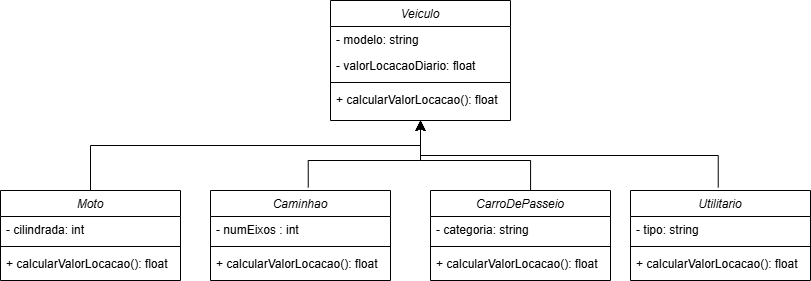

The diagram above was exported from draw.io. Its source (the exported page's mxGraphModel, read from the mxfile embedded in the PNG):
<mxGraphModel dx="1816" dy="1701" grid="1" gridSize="10" guides="1" tooltips="1" connect="1" arrows="1" fold="1" page="1" pageScale="1" pageWidth="827" pageHeight="1169" math="0" shadow="0">
  <root>
    <mxCell id="WIyWlLk6GJQsqaUBKTNV-0" />
    <mxCell id="WIyWlLk6GJQsqaUBKTNV-1" parent="WIyWlLk6GJQsqaUBKTNV-0" />
    <mxCell id="zkfFHV4jXpPFQw0GAbJ--0" value="Veiculo" style="swimlane;fontStyle=2;align=center;verticalAlign=top;childLayout=stackLayout;horizontal=1;startSize=26;horizontalStack=0;resizeParent=1;resizeLast=0;collapsible=1;marginBottom=0;rounded=0;shadow=0;strokeWidth=1;" parent="WIyWlLk6GJQsqaUBKTNV-1" vertex="1">
      <mxGeometry x="320" y="-130" width="180" height="120" as="geometry">
        <mxRectangle x="230" y="140" width="160" height="26" as="alternateBounds" />
      </mxGeometry>
    </mxCell>
    <mxCell id="zkfFHV4jXpPFQw0GAbJ--1" value="- modelo: string" style="text;align=left;verticalAlign=top;spacingLeft=4;spacingRight=4;overflow=hidden;rotatable=0;points=[[0,0.5],[1,0.5]];portConstraint=eastwest;" parent="zkfFHV4jXpPFQw0GAbJ--0" vertex="1">
      <mxGeometry y="26" width="180" height="26" as="geometry" />
    </mxCell>
    <mxCell id="zkfFHV4jXpPFQw0GAbJ--2" value="- valorLocacaoDiario: float" style="text;align=left;verticalAlign=top;spacingLeft=4;spacingRight=4;overflow=hidden;rotatable=0;points=[[0,0.5],[1,0.5]];portConstraint=eastwest;rounded=0;shadow=0;html=0;" parent="zkfFHV4jXpPFQw0GAbJ--0" vertex="1">
      <mxGeometry y="52" width="180" height="26" as="geometry" />
    </mxCell>
    <mxCell id="zkfFHV4jXpPFQw0GAbJ--4" value="" style="line;html=1;strokeWidth=1;align=left;verticalAlign=middle;spacingTop=-1;spacingLeft=3;spacingRight=3;rotatable=0;labelPosition=right;points=[];portConstraint=eastwest;" parent="zkfFHV4jXpPFQw0GAbJ--0" vertex="1">
      <mxGeometry y="78" width="180" height="8" as="geometry" />
    </mxCell>
    <mxCell id="zkfFHV4jXpPFQw0GAbJ--5" value="+ calcularValorLocacao(): float" style="text;align=left;verticalAlign=top;spacingLeft=4;spacingRight=4;overflow=hidden;rotatable=0;points=[[0,0.5],[1,0.5]];portConstraint=eastwest;" parent="zkfFHV4jXpPFQw0GAbJ--0" vertex="1">
      <mxGeometry y="86" width="180" height="26" as="geometry" />
    </mxCell>
    <mxCell id="5CQwLtBH-bVIhBIT0CaS-0" value="Moto" style="swimlane;fontStyle=2;align=center;verticalAlign=top;childLayout=stackLayout;horizontal=1;startSize=26;horizontalStack=0;resizeParent=1;resizeLast=0;collapsible=1;marginBottom=0;rounded=0;shadow=0;strokeWidth=1;" vertex="1" parent="WIyWlLk6GJQsqaUBKTNV-1">
      <mxGeometry x="-10" y="60" width="180" height="90" as="geometry">
        <mxRectangle x="230" y="140" width="160" height="26" as="alternateBounds" />
      </mxGeometry>
    </mxCell>
    <mxCell id="5CQwLtBH-bVIhBIT0CaS-1" value="- cilindrada: int" style="text;align=left;verticalAlign=top;spacingLeft=4;spacingRight=4;overflow=hidden;rotatable=0;points=[[0,0.5],[1,0.5]];portConstraint=eastwest;" vertex="1" parent="5CQwLtBH-bVIhBIT0CaS-0">
      <mxGeometry y="26" width="180" height="26" as="geometry" />
    </mxCell>
    <mxCell id="5CQwLtBH-bVIhBIT0CaS-3" value="" style="line;html=1;strokeWidth=1;align=left;verticalAlign=middle;spacingTop=-1;spacingLeft=3;spacingRight=3;rotatable=0;labelPosition=right;points=[];portConstraint=eastwest;" vertex="1" parent="5CQwLtBH-bVIhBIT0CaS-0">
      <mxGeometry y="52" width="180" height="8" as="geometry" />
    </mxCell>
    <mxCell id="5CQwLtBH-bVIhBIT0CaS-4" value="+ calcularValorLocacao(): float" style="text;align=left;verticalAlign=top;spacingLeft=4;spacingRight=4;overflow=hidden;rotatable=0;points=[[0,0.5],[1,0.5]];portConstraint=eastwest;" vertex="1" parent="5CQwLtBH-bVIhBIT0CaS-0">
      <mxGeometry y="60" width="180" height="26" as="geometry" />
    </mxCell>
    <mxCell id="5CQwLtBH-bVIhBIT0CaS-5" value="Caminhao" style="swimlane;fontStyle=2;align=center;verticalAlign=top;childLayout=stackLayout;horizontal=1;startSize=26;horizontalStack=0;resizeParent=1;resizeLast=0;collapsible=1;marginBottom=0;rounded=0;shadow=0;strokeWidth=1;" vertex="1" parent="WIyWlLk6GJQsqaUBKTNV-1">
      <mxGeometry x="200" y="60" width="180" height="90" as="geometry">
        <mxRectangle x="230" y="140" width="160" height="26" as="alternateBounds" />
      </mxGeometry>
    </mxCell>
    <mxCell id="5CQwLtBH-bVIhBIT0CaS-6" value="- numEixos : int" style="text;align=left;verticalAlign=top;spacingLeft=4;spacingRight=4;overflow=hidden;rotatable=0;points=[[0,0.5],[1,0.5]];portConstraint=eastwest;" vertex="1" parent="5CQwLtBH-bVIhBIT0CaS-5">
      <mxGeometry y="26" width="180" height="26" as="geometry" />
    </mxCell>
    <mxCell id="5CQwLtBH-bVIhBIT0CaS-7" value="" style="line;html=1;strokeWidth=1;align=left;verticalAlign=middle;spacingTop=-1;spacingLeft=3;spacingRight=3;rotatable=0;labelPosition=right;points=[];portConstraint=eastwest;" vertex="1" parent="5CQwLtBH-bVIhBIT0CaS-5">
      <mxGeometry y="52" width="180" height="8" as="geometry" />
    </mxCell>
    <mxCell id="5CQwLtBH-bVIhBIT0CaS-8" value="+ calcularValorLocacao(): float" style="text;align=left;verticalAlign=top;spacingLeft=4;spacingRight=4;overflow=hidden;rotatable=0;points=[[0,0.5],[1,0.5]];portConstraint=eastwest;" vertex="1" parent="5CQwLtBH-bVIhBIT0CaS-5">
      <mxGeometry y="60" width="180" height="26" as="geometry" />
    </mxCell>
    <mxCell id="5CQwLtBH-bVIhBIT0CaS-9" value="CarroDePasseio " style="swimlane;fontStyle=2;align=center;verticalAlign=top;childLayout=stackLayout;horizontal=1;startSize=26;horizontalStack=0;resizeParent=1;resizeLast=0;collapsible=1;marginBottom=0;rounded=0;shadow=0;strokeWidth=1;" vertex="1" parent="WIyWlLk6GJQsqaUBKTNV-1">
      <mxGeometry x="420" y="60" width="180" height="90" as="geometry">
        <mxRectangle x="230" y="140" width="160" height="26" as="alternateBounds" />
      </mxGeometry>
    </mxCell>
    <mxCell id="5CQwLtBH-bVIhBIT0CaS-10" value="- categoria: string" style="text;align=left;verticalAlign=top;spacingLeft=4;spacingRight=4;overflow=hidden;rotatable=0;points=[[0,0.5],[1,0.5]];portConstraint=eastwest;" vertex="1" parent="5CQwLtBH-bVIhBIT0CaS-9">
      <mxGeometry y="26" width="180" height="26" as="geometry" />
    </mxCell>
    <mxCell id="5CQwLtBH-bVIhBIT0CaS-11" value="" style="line;html=1;strokeWidth=1;align=left;verticalAlign=middle;spacingTop=-1;spacingLeft=3;spacingRight=3;rotatable=0;labelPosition=right;points=[];portConstraint=eastwest;" vertex="1" parent="5CQwLtBH-bVIhBIT0CaS-9">
      <mxGeometry y="52" width="180" height="8" as="geometry" />
    </mxCell>
    <mxCell id="5CQwLtBH-bVIhBIT0CaS-12" value="+ calcularValorLocacao(): float" style="text;align=left;verticalAlign=top;spacingLeft=4;spacingRight=4;overflow=hidden;rotatable=0;points=[[0,0.5],[1,0.5]];portConstraint=eastwest;" vertex="1" parent="5CQwLtBH-bVIhBIT0CaS-9">
      <mxGeometry y="60" width="180" height="26" as="geometry" />
    </mxCell>
    <mxCell id="5CQwLtBH-bVIhBIT0CaS-13" value="Utilitario       " style="swimlane;fontStyle=2;align=center;verticalAlign=top;childLayout=stackLayout;horizontal=1;startSize=26;horizontalStack=0;resizeParent=1;resizeLast=0;collapsible=1;marginBottom=0;rounded=0;shadow=0;strokeWidth=1;" vertex="1" parent="WIyWlLk6GJQsqaUBKTNV-1">
      <mxGeometry x="620" y="60" width="180" height="90" as="geometry">
        <mxRectangle x="230" y="140" width="160" height="26" as="alternateBounds" />
      </mxGeometry>
    </mxCell>
    <mxCell id="5CQwLtBH-bVIhBIT0CaS-14" value="- tipo: string" style="text;align=left;verticalAlign=top;spacingLeft=4;spacingRight=4;overflow=hidden;rotatable=0;points=[[0,0.5],[1,0.5]];portConstraint=eastwest;" vertex="1" parent="5CQwLtBH-bVIhBIT0CaS-13">
      <mxGeometry y="26" width="180" height="26" as="geometry" />
    </mxCell>
    <mxCell id="5CQwLtBH-bVIhBIT0CaS-15" value="" style="line;html=1;strokeWidth=1;align=left;verticalAlign=middle;spacingTop=-1;spacingLeft=3;spacingRight=3;rotatable=0;labelPosition=right;points=[];portConstraint=eastwest;" vertex="1" parent="5CQwLtBH-bVIhBIT0CaS-13">
      <mxGeometry y="52" width="180" height="8" as="geometry" />
    </mxCell>
    <mxCell id="5CQwLtBH-bVIhBIT0CaS-16" value="+ calcularValorLocacao(): float" style="text;align=left;verticalAlign=top;spacingLeft=4;spacingRight=4;overflow=hidden;rotatable=0;points=[[0,0.5],[1,0.5]];portConstraint=eastwest;" vertex="1" parent="5CQwLtBH-bVIhBIT0CaS-13">
      <mxGeometry y="60" width="180" height="26" as="geometry" />
    </mxCell>
    <mxCell id="5CQwLtBH-bVIhBIT0CaS-19" value="" style="edgeStyle=elbowEdgeStyle;elbow=vertical;endArrow=classic;html=1;curved=0;rounded=0;endSize=8;startSize=8;exitX=0.5;exitY=0;exitDx=0;exitDy=0;entryX=0.5;entryY=1;entryDx=0;entryDy=0;" edge="1" parent="WIyWlLk6GJQsqaUBKTNV-1" source="5CQwLtBH-bVIhBIT0CaS-0" target="zkfFHV4jXpPFQw0GAbJ--0">
      <mxGeometry width="50" height="50" relative="1" as="geometry">
        <mxPoint x="130" y="40" as="sourcePoint" />
        <mxPoint x="180" y="-10" as="targetPoint" />
        <Array as="points">
          <mxPoint x="90" y="15" />
        </Array>
      </mxGeometry>
    </mxCell>
    <mxCell id="5CQwLtBH-bVIhBIT0CaS-21" value="" style="edgeStyle=elbowEdgeStyle;elbow=vertical;endArrow=classic;html=1;curved=0;rounded=0;endSize=8;startSize=8;exitX=0.543;exitY=-0.034;exitDx=0;exitDy=0;exitPerimeter=0;" edge="1" parent="WIyWlLk6GJQsqaUBKTNV-1">
      <mxGeometry width="50" height="50" relative="1" as="geometry">
        <mxPoint x="707.7399999999998" y="56.940000000000055" as="sourcePoint" />
        <mxPoint x="410" y="-10" as="targetPoint" />
        <Array as="points">
          <mxPoint x="90" y="25" />
        </Array>
      </mxGeometry>
    </mxCell>
    <mxCell id="5CQwLtBH-bVIhBIT0CaS-23" value="" style="edgeStyle=elbowEdgeStyle;elbow=vertical;endArrow=classic;html=1;curved=0;rounded=0;endSize=8;startSize=8;exitX=0.543;exitY=-0.034;exitDx=0;exitDy=0;exitPerimeter=0;entryX=0.5;entryY=1;entryDx=0;entryDy=0;" edge="1" parent="WIyWlLk6GJQsqaUBKTNV-1" source="5CQwLtBH-bVIhBIT0CaS-5" target="zkfFHV4jXpPFQw0GAbJ--0">
      <mxGeometry width="50" height="50" relative="1" as="geometry">
        <mxPoint x="90" y="70" as="sourcePoint" />
        <mxPoint x="410" as="targetPoint" />
        <Array as="points">
          <mxPoint x="350" y="30" />
        </Array>
      </mxGeometry>
    </mxCell>
    <mxCell id="5CQwLtBH-bVIhBIT0CaS-24" value="" style="edgeStyle=elbowEdgeStyle;elbow=vertical;endArrow=classic;html=1;curved=0;rounded=0;endSize=8;startSize=8;exitX=0.556;exitY=0;exitDx=0;exitDy=0;exitPerimeter=0;entryX=0.5;entryY=1;entryDx=0;entryDy=0;" edge="1" parent="WIyWlLk6GJQsqaUBKTNV-1" source="5CQwLtBH-bVIhBIT0CaS-9" target="zkfFHV4jXpPFQw0GAbJ--0">
      <mxGeometry width="50" height="50" relative="1" as="geometry">
        <mxPoint x="308" y="67" as="sourcePoint" />
        <mxPoint x="420" as="targetPoint" />
        <Array as="points">
          <mxPoint x="470" y="30" />
        </Array>
      </mxGeometry>
    </mxCell>
  </root>
</mxGraphModel>